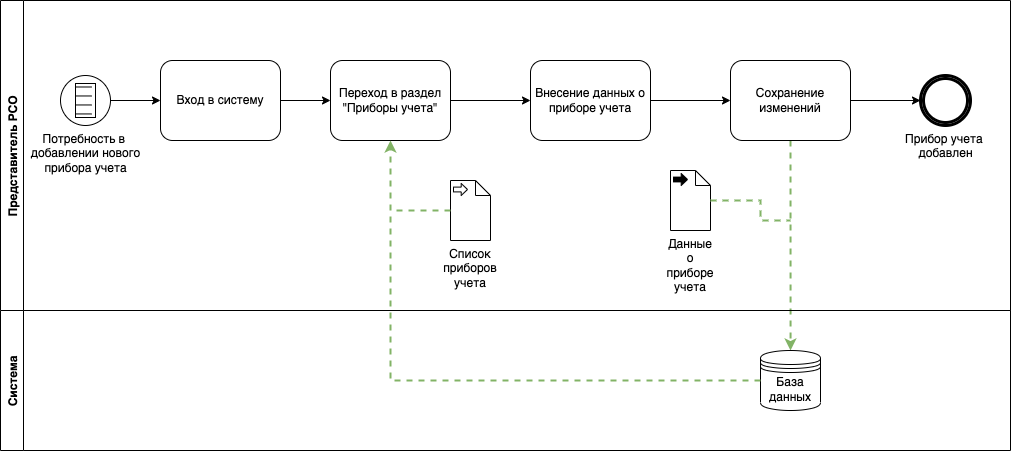

The diagram above was exported from draw.io. Its source (the exported page's mxGraphModel, read from the mxfile embedded in the PNG):
<mxGraphModel dx="1113" dy="722" grid="1" gridSize="10" guides="1" tooltips="1" connect="1" arrows="1" fold="1" page="1" pageScale="1" pageWidth="850" pageHeight="1100" background="none" math="0" shadow="0">
  <root>
    <mxCell id="0" />
    <mxCell id="1" parent="0" />
    <mxCell id="KD1DowPIDWzh7tupcWtu-26" style="edgeStyle=orthogonalEdgeStyle;rounded=0;orthogonalLoop=1;jettySize=auto;html=1;fillColor=#d5e8d4;strokeColor=#82b366;strokeWidth=2;dashed=1;exitX=0.5;exitY=1;exitDx=0;exitDy=0;" parent="1" source="KD1DowPIDWzh7tupcWtu-37" target="KD1DowPIDWzh7tupcWtu-44" edge="1">
      <mxGeometry relative="1" as="geometry">
        <mxPoint x="1170" y="200" as="sourcePoint" />
        <Array as="points">
          <mxPoint x="990" y="340" />
          <mxPoint x="990" y="340" />
        </Array>
      </mxGeometry>
    </mxCell>
    <mxCell id="KD1DowPIDWzh7tupcWtu-30" value="Представитель РСО" style="swimlane;horizontal=0;fillColor=#FFFFFF;" parent="1" vertex="1">
      <mxGeometry x="200" y="60" width="1010" height="310" as="geometry" />
    </mxCell>
    <mxCell id="KD1DowPIDWzh7tupcWtu-31" value="Вход в систему" style="shape=ext;rounded=1;html=1;whiteSpace=wrap;" parent="KD1DowPIDWzh7tupcWtu-30" vertex="1">
      <mxGeometry x="160" y="60" width="120" height="80" as="geometry" />
    </mxCell>
    <mxCell id="KD1DowPIDWzh7tupcWtu-32" value="Переход в раздел &quot;Приборы учета&quot;" style="shape=ext;rounded=1;html=1;whiteSpace=wrap;" parent="KD1DowPIDWzh7tupcWtu-30" vertex="1">
      <mxGeometry x="330" y="60" width="120" height="80" as="geometry" />
    </mxCell>
    <mxCell id="KD1DowPIDWzh7tupcWtu-33" style="edgeStyle=orthogonalEdgeStyle;rounded=0;html=1;jettySize=auto;orthogonalLoop=1;exitX=1;exitY=0.5;exitDx=0;exitDy=0;exitPerimeter=0;" parent="KD1DowPIDWzh7tupcWtu-30" source="KD1DowPIDWzh7tupcWtu-41" target="KD1DowPIDWzh7tupcWtu-31" edge="1">
      <mxGeometry relative="1" as="geometry">
        <mxPoint x="120" y="100" as="sourcePoint" />
      </mxGeometry>
    </mxCell>
    <mxCell id="KD1DowPIDWzh7tupcWtu-34" style="edgeStyle=orthogonalEdgeStyle;rounded=0;html=1;jettySize=auto;orthogonalLoop=1;" parent="KD1DowPIDWzh7tupcWtu-30" source="KD1DowPIDWzh7tupcWtu-31" target="KD1DowPIDWzh7tupcWtu-32" edge="1">
      <mxGeometry relative="1" as="geometry" />
    </mxCell>
    <mxCell id="KD1DowPIDWzh7tupcWtu-35" value="Внесение данных о приборе учета" style="shape=ext;rounded=1;html=1;whiteSpace=wrap;" parent="KD1DowPIDWzh7tupcWtu-30" vertex="1">
      <mxGeometry x="530" y="60" width="120" height="80" as="geometry" />
    </mxCell>
    <mxCell id="KD1DowPIDWzh7tupcWtu-36" style="edgeStyle=orthogonalEdgeStyle;rounded=0;orthogonalLoop=1;jettySize=auto;html=1;entryX=0;entryY=0.5;entryDx=0;entryDy=0;" parent="KD1DowPIDWzh7tupcWtu-30" source="KD1DowPIDWzh7tupcWtu-32" target="KD1DowPIDWzh7tupcWtu-35" edge="1">
      <mxGeometry relative="1" as="geometry" />
    </mxCell>
    <mxCell id="KD1DowPIDWzh7tupcWtu-37" value="Сохранение изменений" style="shape=ext;rounded=1;html=1;whiteSpace=wrap;" parent="KD1DowPIDWzh7tupcWtu-30" vertex="1">
      <mxGeometry x="730" y="60" width="120" height="80" as="geometry" />
    </mxCell>
    <mxCell id="KD1DowPIDWzh7tupcWtu-38" style="edgeStyle=orthogonalEdgeStyle;rounded=0;orthogonalLoop=1;jettySize=auto;html=1;" parent="KD1DowPIDWzh7tupcWtu-30" source="KD1DowPIDWzh7tupcWtu-35" target="KD1DowPIDWzh7tupcWtu-37" edge="1">
      <mxGeometry relative="1" as="geometry" />
    </mxCell>
    <mxCell id="KD1DowPIDWzh7tupcWtu-40" style="edgeStyle=orthogonalEdgeStyle;rounded=0;orthogonalLoop=1;jettySize=auto;html=1;entryX=0;entryY=0.5;entryDx=0;entryDy=0;entryPerimeter=0;" parent="KD1DowPIDWzh7tupcWtu-30" source="KD1DowPIDWzh7tupcWtu-37" target="KD1DowPIDWzh7tupcWtu-48" edge="1">
      <mxGeometry relative="1" as="geometry">
        <mxPoint x="910" y="100" as="targetPoint" />
      </mxGeometry>
    </mxCell>
    <mxCell id="KD1DowPIDWzh7tupcWtu-41" value="Потребность в &lt;br&gt;добавлении нового&lt;br&gt;прибора учета" style="points=[[0.145,0.145,0],[0.5,0,0],[0.855,0.145,0],[1,0.5,0],[0.855,0.855,0],[0.5,1,0],[0.145,0.855,0],[0,0.5,0]];shape=mxgraph.bpmn.event;html=1;verticalLabelPosition=bottom;labelBackgroundColor=#ffffff;verticalAlign=top;align=center;perimeter=ellipsePerimeter;outlineConnect=0;aspect=fixed;outline=standard;symbol=conditional;" parent="KD1DowPIDWzh7tupcWtu-30" vertex="1">
      <mxGeometry x="60" y="75" width="50" height="50" as="geometry" />
    </mxCell>
    <mxCell id="KD1DowPIDWzh7tupcWtu-48" value="Прибор учета &lt;br&gt;добавлен" style="points=[[0.145,0.145,0],[0.5,0,0],[0.855,0.145,0],[1,0.5,0],[0.855,0.855,0],[0.5,1,0],[0.145,0.855,0],[0,0.5,0]];shape=mxgraph.bpmn.event;html=1;verticalLabelPosition=bottom;labelBackgroundColor=#ffffff;verticalAlign=top;align=center;perimeter=ellipsePerimeter;outlineConnect=0;aspect=fixed;outline=throwing;symbol=general;strokeWidth=3;" parent="KD1DowPIDWzh7tupcWtu-30" vertex="1">
      <mxGeometry x="920" y="75" width="50" height="50" as="geometry" />
    </mxCell>
    <mxCell id="qimHExU0U0WcRL7IAsj5-1" value="Данные о приборе учета" style="shape=mxgraph.bpmn.data;labelPosition=center;verticalLabelPosition=bottom;align=center;verticalAlign=top;whiteSpace=wrap;size=15;html=1;bpmnTransferType=output;" vertex="1" parent="KD1DowPIDWzh7tupcWtu-30">
      <mxGeometry x="670" y="170" width="40" height="60" as="geometry" />
    </mxCell>
    <mxCell id="qimHExU0U0WcRL7IAsj5-4" value="Список приборов учета" style="shape=mxgraph.bpmn.data;labelPosition=center;verticalLabelPosition=bottom;align=center;verticalAlign=top;whiteSpace=wrap;size=15;html=1;bpmnTransferType=input;" vertex="1" parent="KD1DowPIDWzh7tupcWtu-30">
      <mxGeometry x="450" y="180" width="40" height="60" as="geometry" />
    </mxCell>
    <mxCell id="KD1DowPIDWzh7tupcWtu-42" value="Система" style="swimlane;horizontal=0;fillColor=#FFFFFF;" parent="1" vertex="1">
      <mxGeometry x="200" y="370" width="1010" height="140" as="geometry" />
    </mxCell>
    <mxCell id="KD1DowPIDWzh7tupcWtu-44" value="База данных" style="shape=datastore;whiteSpace=wrap;html=1;" parent="KD1DowPIDWzh7tupcWtu-42" vertex="1">
      <mxGeometry x="760" y="40" width="60" height="60" as="geometry" />
    </mxCell>
    <mxCell id="KD1DowPIDWzh7tupcWtu-53" style="edgeStyle=orthogonalEdgeStyle;rounded=0;orthogonalLoop=1;jettySize=auto;html=1;dashed=1;fillColor=#d5e8d4;strokeColor=#82b366;endArrow=none;endFill=0;strokeWidth=2;" parent="1" source="qimHExU0U0WcRL7IAsj5-1" edge="1">
      <mxGeometry relative="1" as="geometry">
        <mxPoint x="990" y="280" as="targetPoint" />
        <Array as="points">
          <mxPoint x="960" y="260" />
          <mxPoint x="960" y="280" />
        </Array>
        <mxPoint x="910" y="260" as="sourcePoint" />
      </mxGeometry>
    </mxCell>
    <mxCell id="qimHExU0U0WcRL7IAsj5-2" style="edgeStyle=orthogonalEdgeStyle;rounded=0;orthogonalLoop=1;jettySize=auto;html=1;entryX=0.5;entryY=1;entryDx=0;entryDy=0;dashed=1;strokeWidth=2;fillColor=#d5e8d4;strokeColor=#82b366;" edge="1" parent="1" source="KD1DowPIDWzh7tupcWtu-44" target="KD1DowPIDWzh7tupcWtu-32">
      <mxGeometry relative="1" as="geometry" />
    </mxCell>
    <mxCell id="qimHExU0U0WcRL7IAsj5-5" style="edgeStyle=orthogonalEdgeStyle;rounded=0;orthogonalLoop=1;jettySize=auto;html=1;dashed=1;strokeWidth=2;endArrow=none;endFill=0;fillColor=#d5e8d4;strokeColor=#82b366;" edge="1" parent="1" source="qimHExU0U0WcRL7IAsj5-4">
      <mxGeometry relative="1" as="geometry">
        <mxPoint x="590" y="270" as="targetPoint" />
      </mxGeometry>
    </mxCell>
  </root>
</mxGraphModel>